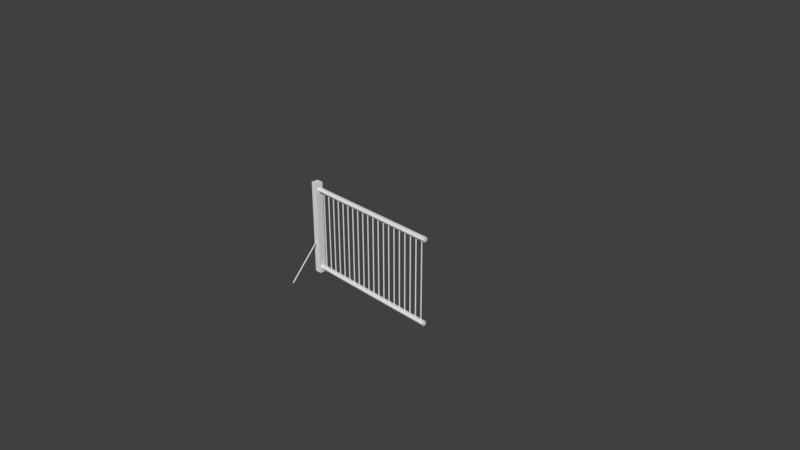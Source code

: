 # Source: Grade.blend  (saved by Blender 2.79.0; exported with 4.5.12 LTS)
import bpy
from mathutils import Matrix  # noqa: F401  (used for matrix-valued properties, if any)

bpy.ops.wm.read_factory_settings(use_empty=True)
scene = bpy.context.scene
scene.name = 'Scene'

# ---- collections
col_collection_1 = bpy.data.collections.new('Collection 1'); scene.collection.children.link(col_collection_1)

# ---- world
world_world = bpy.data.worlds.new('World'); scene.world = world_world
world_world.color = (0.05088, 0.05088, 0.05088)
world_world.use_sun_shadow = False
world_world.sun_shadow_jitter_overblur = 0.0
world_world.cycles.sampling_method = 'MANUAL'

# ---- cameras
cam_camera = bpy.data.cameras.new('Camera')
cam_camera.clip_end = 100.0
cam_camera.lens = 35.0
cam_camera.sensor_width = 32.0
cam_camera.sensor_height = 18.0
cam_camera.ortho_scale = 7.314
cam_camera.dof.focus_distance = 0.0
cam_camera.dof.aperture_fstop = 128.0

# ---- meshes
me_cube_004 = bpy.data.meshes.new('Cube.004')
me_cube_004.from_pydata([(-1.036, -0.473, -0.685), (-1.036, -0.03374, -0.1912), (-1.043, -0.03713, -0.1886), (-1.043, -0.4764, -0.6825), (-1.043, -0.04392, -0.1834), (-1.043, -0.4832, -0.6773), (-1.036, -0.04731, -0.1808), (-1.036, -0.4865, -0.6747), (-1.029, -0.04392, -0.1834), (-1.029, -0.4832, -0.6773), (-1.029, -0.03713, -0.1886), (-1.029, -0.4764, -0.6825)], [], [(6, 7, 9, 8), (1, 2, 4, 6, 8, 10), (3, 0, 11, 9, 7, 5), (4, 5, 7, 6), (10, 11, 0, 1), (2, 3, 5, 4), (1, 0, 3, 2), (8, 9, 11, 10)])
me_cube_004.use_remesh_preserve_volume = False
me_cube_004.use_remesh_preserve_attributes = False
me_cube_004.use_mirror_vertex_groups = False
me_cube_004.update()
me_cube_003 = bpy.data.meshes.new('Cube.003')
me_cube_003.from_pydata([(-1.078, -0.05, -0.6685), (-1.078, -0.05, 0.6815), (-1.078, 0.05, -0.6685), (-1.078, 0.05, 0.6815), (-0.9778, -0.05, -0.6685), (-0.9778, -0.05, 0.6815), (-0.9778, 0.05, -0.6685), (-0.9778, 0.05, 0.6815)], [], [(0, 1, 3, 2), (2, 3, 7, 6), (6, 7, 5, 4), (4, 5, 1, 0), (2, 6, 4, 0), (7, 3, 1, 5)])
me_cube_003.use_remesh_preserve_volume = False
me_cube_003.use_remesh_preserve_attributes = False
me_cube_003.use_mirror_vertex_groups = False
me_cube_003.update()
me_cube_002 = bpy.data.meshes.new('Cube.002')
me_cube_002.from_pydata([(1.016, 0.03403, -0.5846), (-0.9814, 0.03403, -0.5846), (-0.9814, 0.03403, 0.5854), (1.016, 0.03403, 0.5854), (-0.9814, 0.01701, 0.556), (1.016, 0.01701, 0.556), (-0.9814, -0.01701, 0.556), (1.016, -0.01701, 0.556), (-0.9814, -0.03403, 0.5854), (1.016, -0.03403, 0.5854), (-0.9814, -0.01701, 0.6149), (1.016, -0.01701, 0.6149), (-0.9814, 0.01701, 0.6149), (1.016, 0.01701, 0.6149), (-0.9814, 0.01701, -0.6141), (1.016, 0.01701, -0.6141), (-0.9814, -0.01701, -0.6141), (1.016, -0.01701, -0.6141), (-0.9814, -0.03403, -0.5846), (1.016, -0.03403, -0.5846), (-0.9814, -0.01701, -0.5551), (1.016, -0.01701, -0.5551), (-0.9814, 0.01701, -0.5551), (1.016, 0.01701, -0.5551), (-0.8893, 0.008529, -0.5589), (-0.8893, 0.008529, 0.5584), (-0.8967, 0.004265, 0.5584), (-0.8967, 0.004265, -0.5589), (-0.8967, -0.004265, 0.5584), (-0.8967, -0.004265, -0.5589), (-0.8893, -0.00853, 0.5584), (-0.8893, -0.008529, -0.5589), (-0.882, -0.004265, 0.5584), (-0.882, -0.004265, -0.5589), (-0.882, 0.004265, 0.5584), (-0.882, 0.004265, -0.5589), (-0.7923, 0.008529, -0.5589), (-0.7923, 0.008529, 0.5584), (-0.7997, 0.004265, 0.5584), (-0.7997, 0.004265, -0.5589), (-0.7997, -0.004265, 0.5584), (-0.7997, -0.004265, -0.5589), (-0.7923, -0.00853, 0.5584), (-0.7923, -0.008529, -0.5589), (-0.7849, -0.004265, 0.5584), (-0.7849, -0.004265, -0.5589), (-0.7849, 0.004265, 0.5584), (-0.7849, 0.004265, -0.5589), (-0.6953, 0.008529, -0.5589), (-0.6953, 0.008529, 0.5584), (-0.7027, 0.004265, 0.5584), (-0.7027, 0.004265, -0.5589), (-0.7027, -0.004265, 0.5584), (-0.7027, -0.004265, -0.5589), (-0.6953, -0.00853, 0.5584), (-0.6953, -0.008529, -0.5589), (-0.6879, -0.004265, 0.5584), (-0.6879, -0.004265, -0.5589), (-0.6879, 0.004265, 0.5584), (-0.6879, 0.004265, -0.5589), (-0.5982, 0.008529, -0.5589), (-0.5982, 0.008529, 0.5584), (-0.6056, 0.004265, 0.5584), (-0.6056, 0.004265, -0.5589), (-0.6056, -0.004265, 0.5584), (-0.6056, -0.004265, -0.5589), (-0.5982, -0.00853, 0.5584), (-0.5982, -0.008529, -0.5589), (-0.5908, -0.004265, 0.5584), (-0.5908, -0.004265, -0.5589), (-0.5908, 0.004265, 0.5584), (-0.5908, 0.004265, -0.5589), (-0.5012, 0.008529, -0.5589), (-0.5012, 0.008529, 0.5584), (-0.5086, 0.004265, 0.5584), (-0.5086, 0.004265, -0.5589), (-0.5086, -0.004265, 0.5584), (-0.5086, -0.004265, -0.5589), (-0.5012, -0.00853, 0.5584), (-0.5012, -0.008529, -0.5589), (-0.4938, -0.004265, 0.5584), (-0.4938, -0.004265, -0.5589), (-0.4938, 0.004265, 0.5584), (-0.4938, 0.004265, -0.5589), (-0.4042, 0.008529, -0.5589), (-0.4042, 0.008529, 0.5584), (-0.4115, 0.004265, 0.5584), (-0.4115, 0.004265, -0.5589), (-0.4115, -0.004265, 0.5584), (-0.4115, -0.004265, -0.5589), (-0.4042, -0.00853, 0.5584), (-0.4042, -0.008529, -0.5589), (-0.3968, -0.004265, 0.5584), (-0.3968, -0.004265, -0.5589), (-0.3968, 0.004265, 0.5584), (-0.3968, 0.004265, -0.5589), (-0.3071, 0.008529, -0.5589), (-0.3071, 0.008529, 0.5584), (-0.3145, 0.004265, 0.5584), (-0.3145, 0.004265, -0.5589), (-0.3145, -0.004265, 0.5584), (-0.3145, -0.004265, -0.5589), (-0.3071, -0.00853, 0.5584), (-0.3071, -0.008529, -0.5589), (-0.2997, -0.004265, 0.5584), (-0.2997, -0.004265, -0.5589), (-0.2997, 0.004265, 0.5584), (-0.2997, 0.004265, -0.5589), (-0.2101, 0.008529, -0.5589), (-0.2101, 0.008529, 0.5584), (-0.2175, 0.004265, 0.5584), (-0.2175, 0.004265, -0.5589), (-0.2175, -0.004265, 0.5584), (-0.2175, -0.004265, -0.5589), (-0.2101, -0.00853, 0.5584), (-0.2101, -0.008529, -0.5589), (-0.2027, -0.004265, 0.5584), (-0.2027, -0.004265, -0.5589), (-0.2027, 0.004265, 0.5584), (-0.2027, 0.004265, -0.5589), (-0.113, 0.008529, -0.5589), (-0.113, 0.008529, 0.5584), (-0.1204, 0.004265, 0.5584), (-0.1204, 0.004265, -0.5589), (-0.1204, -0.004265, 0.5584), (-0.1204, -0.004265, -0.5589), (-0.113, -0.00853, 0.5584), (-0.113, -0.008529, -0.5589), (-0.1057, -0.004265, 0.5584), (-0.1057, -0.004265, -0.5589), (-0.1057, 0.004265, 0.5584), (-0.1057, 0.004265, -0.5589), (-0.016, 0.008529, -0.5589), (-0.016, 0.008529, 0.5584), (-0.02339, 0.004265, 0.5584), (-0.02339, 0.004265, -0.5589), (-0.02339, -0.004265, 0.5584), (-0.02339, -0.004265, -0.5589), (-0.016, -0.00853, 0.5584), (-0.016, -0.008529, -0.5589), (-0.008615, -0.004265, 0.5584), (-0.008615, -0.004265, -0.5589), (-0.008615, 0.004265, 0.5584), (-0.008615, 0.004265, -0.5589), (0.08104, 0.008529, -0.5589), (0.08104, 0.008529, 0.5584), (0.07365, 0.004265, 0.5584), (0.07365, 0.004265, -0.5589), (0.07365, -0.004265, 0.5584), (0.07365, -0.004265, -0.5589), (0.08104, -0.00853, 0.5584), (0.08104, -0.008529, -0.5589), (0.08842, -0.004265, 0.5584), (0.08842, -0.004265, -0.5589), (0.08842, 0.004265, 0.5584), (0.08842, 0.004265, -0.5589), (0.1781, 0.008529, -0.5589), (0.1781, 0.008529, 0.5584), (0.1707, 0.004265, 0.5584), (0.1707, 0.004265, -0.5589), (0.1707, -0.004265, 0.5584), (0.1707, -0.004265, -0.5589), (0.1781, -0.00853, 0.5584), (0.1781, -0.008529, -0.5589), (0.1855, -0.004265, 0.5584), (0.1855, -0.004265, -0.5589), (0.1855, 0.004265, 0.5584), (0.1855, 0.004265, -0.5589), (0.2751, 0.008529, -0.5589), (0.2751, 0.008529, 0.5584), (0.2677, 0.004265, 0.5584), (0.2677, 0.004265, -0.5589), (0.2677, -0.004265, 0.5584), (0.2677, -0.004265, -0.5589), (0.2751, -0.00853, 0.5584), (0.2751, -0.008529, -0.5589), (0.2825, -0.004265, 0.5584), (0.2825, -0.004265, -0.5589), (0.2825, 0.004265, 0.5584), (0.2825, 0.004265, -0.5589), (0.3722, 0.008529, -0.5589), (0.3722, 0.008529, 0.5584), (0.3648, 0.004265, 0.5584), (0.3648, 0.004265, -0.5589), (0.3648, -0.004265, 0.5584), (0.3648, -0.004265, -0.5589), (0.3722, -0.00853, 0.5584), (0.3722, -0.008529, -0.5589), (0.3795, -0.004265, 0.5584), (0.3795, -0.004265, -0.5589), (0.3795, 0.004265, 0.5584), (0.3795, 0.004265, -0.5589), (0.4692, 0.008529, -0.5589), (0.4692, 0.008529, 0.5584), (0.4618, 0.004265, 0.5584), (0.4618, 0.004265, -0.5589), (0.4618, -0.004265, 0.5584), (0.4618, -0.004265, -0.5589), (0.4692, -0.00853, 0.5584), (0.4692, -0.008529, -0.5589), (0.4766, -0.004265, 0.5584), (0.4766, -0.004265, -0.5589), (0.4766, 0.004265, 0.5584), (0.4766, 0.004265, -0.5589), (0.5662, 0.008529, -0.5589), (0.5662, 0.008529, 0.5584), (0.5588, 0.004265, 0.5584), (0.5588, 0.004265, -0.5589), (0.5588, -0.004265, 0.5584), (0.5588, -0.004265, -0.5589), (0.5662, -0.00853, 0.5584), (0.5662, -0.008529, -0.5589), (0.5736, -0.004265, 0.5584), (0.5736, -0.004265, -0.5589), (0.5736, 0.004265, 0.5584), (0.5736, 0.004265, -0.5589), (0.6633, 0.008529, -0.5589), (0.6633, 0.008529, 0.5584), (0.6559, 0.004265, 0.5584), (0.6559, 0.004265, -0.5589), (0.6559, -0.004265, 0.5584), (0.6559, -0.004265, -0.5589), (0.6633, -0.00853, 0.5584), (0.6633, -0.008529, -0.5589), (0.6707, -0.004265, 0.5584), (0.6707, -0.004265, -0.5589), (0.6707, 0.004265, 0.5584), (0.6707, 0.004265, -0.5589), (0.7603, 0.008529, -0.5589), (0.7603, 0.008529, 0.5584), (0.7529, 0.004265, 0.5584), (0.7529, 0.004265, -0.5589), (0.7529, -0.004265, 0.5584), (0.7529, -0.004265, -0.5589), (0.7603, -0.00853, 0.5584), (0.7603, -0.008529, -0.5589), (0.7677, -0.004265, 0.5584), (0.7677, -0.004265, -0.5589), (0.7677, 0.004265, 0.5584), (0.7677, 0.004265, -0.5589), (0.8573, 0.008529, -0.5589), (0.8573, 0.008529, 0.5584), (0.85, 0.004265, 0.5584), (0.85, 0.004265, -0.5589), (0.85, -0.004265, 0.5584), (0.85, -0.004265, -0.5589), (0.8573, -0.00853, 0.5584), (0.8573, -0.008529, -0.5589), (0.8647, -0.004265, 0.5584), (0.8647, -0.004265, -0.5589), (0.8647, 0.004265, 0.5584), (0.8647, 0.004265, -0.5589), (0.9544, 0.008529, -0.5589), (0.9544, 0.008529, 0.5584), (0.947, 0.004265, 0.5584), (0.947, 0.004265, -0.5589), (0.947, -0.004265, 0.5584), (0.947, -0.004265, -0.5589), (0.9544, -0.00853, 0.5584), (0.9544, -0.008529, -0.5589), (0.9618, -0.004265, 0.5584), (0.9618, -0.004265, -0.5589), (0.9618, 0.004265, 0.5584), (0.9618, 0.004265, -0.5589)], [], [(30, 31, 33, 32), (15, 0, 23, 21, 19, 17), (2, 3, 5, 4), (25, 26, 28, 30, 32, 34), (18, 19, 21, 20), (4, 5, 7, 6), (1, 14, 16, 18, 20, 22), (16, 17, 19, 18), (6, 7, 9, 8), (22, 23, 0, 1), (14, 15, 17, 16), (8, 9, 11, 10), (5, 3, 13, 11, 9, 7), (1, 0, 15, 14), (10, 11, 13, 12), (27, 24, 35, 33, 31, 29), (20, 21, 23, 22), (12, 13, 3, 2), (2, 4, 6, 8, 10, 12), (28, 29, 31, 30), (34, 35, 24, 25), (26, 27, 29, 28), (25, 24, 27, 26), (32, 33, 35, 34), (42, 43, 45, 44), (37, 38, 40, 42, 44, 46), (39, 36, 47, 45, 43, 41), (40, 41, 43, 42), (46, 47, 36, 37), (38, 39, 41, 40), (37, 36, 39, 38), (44, 45, 47, 46), (54, 55, 57, 56), (49, 50, 52, 54, 56, 58), (51, 48, 59, 57, 55, 53), (52, 53, 55, 54), (58, 59, 48, 49), (50, 51, 53, 52), (49, 48, 51, 50), (56, 57, 59, 58), (66, 67, 69, 68), (61, 62, 64, 66, 68, 70), (63, 60, 71, 69, 67, 65), (64, 65, 67, 66), (70, 71, 60, 61), (62, 63, 65, 64), (61, 60, 63, 62), (68, 69, 71, 70), (78, 79, 81, 80), (73, 74, 76, 78, 80, 82), (75, 72, 83, 81, 79, 77), (76, 77, 79, 78), (82, 83, 72, 73), (74, 75, 77, 76), (73, 72, 75, 74), (80, 81, 83, 82), (90, 91, 93, 92), (85, 86, 88, 90, 92, 94), (87, 84, 95, 93, 91, 89), (88, 89, 91, 90), (94, 95, 84, 85), (86, 87, 89, 88), (85, 84, 87, 86), (92, 93, 95, 94), (102, 103, 105, 104), (97, 98, 100, 102, 104, 106), (99, 96, 107, 105, 103, 101), (100, 101, 103, 102), (106, 107, 96, 97), (98, 99, 101, 100), (97, 96, 99, 98), (104, 105, 107, 106), (114, 115, 117, 116), (109, 110, 112, 114, 116, 118), (111, 108, 119, 117, 115, 113), (112, 113, 115, 114), (118, 119, 108, 109), (110, 111, 113, 112), (109, 108, 111, 110), (116, 117, 119, 118), (126, 127, 129, 128), (121, 122, 124, 126, 128, 130), (123, 120, 131, 129, 127, 125), (124, 125, 127, 126), (130, 131, 120, 121), (122, 123, 125, 124), (121, 120, 123, 122), (128, 129, 131, 130), (138, 139, 141, 140), (133, 134, 136, 138, 140, 142), (135, 132, 143, 141, 139, 137), (136, 137, 139, 138), (142, 143, 132, 133), (134, 135, 137, 136), (133, 132, 135, 134), (140, 141, 143, 142), (150, 151, 153, 152), (145, 146, 148, 150, 152, 154), (147, 144, 155, 153, 151, 149), (148, 149, 151, 150), (154, 155, 144, 145), (146, 147, 149, 148), (145, 144, 147, 146), (152, 153, 155, 154), (162, 163, 165, 164), (157, 158, 160, 162, 164, 166), (159, 156, 167, 165, 163, 161), (160, 161, 163, 162), (166, 167, 156, 157), (158, 159, 161, 160), (157, 156, 159, 158), (164, 165, 167, 166), (174, 175, 177, 176), (169, 170, 172, 174, 176, 178), (171, 168, 179, 177, 175, 173), (172, 173, 175, 174), (178, 179, 168, 169), (170, 171, 173, 172), (169, 168, 171, 170), (176, 177, 179, 178), (186, 187, 189, 188), (181, 182, 184, 186, 188, 190), (183, 180, 191, 189, 187, 185), (184, 185, 187, 186), (190, 191, 180, 181), (182, 183, 185, 184), (181, 180, 183, 182), (188, 189, 191, 190), (198, 199, 201, 200), (193, 194, 196, 198, 200, 202), (195, 192, 203, 201, 199, 197), (196, 197, 199, 198), (202, 203, 192, 193), (194, 195, 197, 196), (193, 192, 195, 194), (200, 201, 203, 202), (210, 211, 213, 212), (205, 206, 208, 210, 212, 214), (207, 204, 215, 213, 211, 209), (208, 209, 211, 210), (214, 215, 204, 205), (206, 207, 209, 208), (205, 204, 207, 206), (212, 213, 215, 214), (222, 223, 225, 224), (217, 218, 220, 222, 224, 226), (219, 216, 227, 225, 223, 221), (220, 221, 223, 222), (226, 227, 216, 217), (218, 219, 221, 220), (217, 216, 219, 218), (224, 225, 227, 226), (234, 235, 237, 236), (229, 230, 232, 234, 236, 238), (231, 228, 239, 237, 235, 233), (232, 233, 235, 234), (238, 239, 228, 229), (230, 231, 233, 232), (229, 228, 231, 230), (236, 237, 239, 238), (246, 247, 249, 248), (241, 242, 244, 246, 248, 250), (243, 240, 251, 249, 247, 245), (244, 245, 247, 246), (250, 251, 240, 241), (242, 243, 245, 244), (241, 240, 243, 242), (248, 249, 251, 250), (258, 259, 261, 260), (253, 254, 256, 258, 260, 262), (255, 252, 263, 261, 259, 257), (256, 257, 259, 258), (262, 263, 252, 253), (254, 255, 257, 256), (253, 252, 255, 254), (260, 261, 263, 262)])
me_cube_002.use_remesh_preserve_volume = False
me_cube_002.use_remesh_preserve_attributes = False
me_cube_002.use_mirror_vertex_groups = False
me_cube_002.update()

# ---- objects
ob_apoio = bpy.data.objects.new('Apoio', me_cube_004)
ob_barra = bpy.data.objects.new('Barra', me_cube_003)
ob_camera = bpy.data.objects.new('Camera', cam_camera)
ob_grade = bpy.data.objects.new('Grade', me_cube_002)

# ---- transforms, parenting, visibility, modifiers, constraints
ob_apoio.location = (0.0, 0.0, 0.0)
ob_apoio.lineart.crease_threshold = 0.0
ob_barra.location = (0.0, 0.0, 0.0)
ob_barra.lineart.crease_threshold = 0.0
ob_camera.location = (7.481, -6.508, 5.344)
ob_camera.rotation_euler = (1.109, 0.0, 0.8149)
ob_camera.lock_rotations_4d = False
ob_camera.empty_display_type = 'ARROWS'
ob_camera.color = (0.0, 0.0, 0.0, 0.0)
ob_camera.display_type = 'WIRE'
ob_camera.lineart.crease_threshold = 0.0
ob_grade.location = (0.0, 0.0, 0.0)
ob_grade.lineart.crease_threshold = 0.0

# ---- collection membership
col_collection_1.objects.link(ob_apoio)
col_collection_1.objects.link(ob_barra)
col_collection_1.objects.link(ob_camera)
col_collection_1.objects.link(ob_grade)

# ---- scene / render settings (as saved in the file)
scene.camera = ob_camera
scene.frame_start = 1; scene.frame_end = 250; scene.frame_set(1)
scene.render.engine = 'BLENDER_EEVEE_NEXT'
scene.render.resolution_x = 1280
scene.render.resolution_y = 720
scene.render.dither_intensity = 0.0
scene.render.use_border = True
scene.cycles.use_denoising = False
scene.cycles.samples = 128
scene.cycles.sampling_pattern = 'TABULATED_SOBOL'
scene.cycles.use_adaptive_sampling = False
scene.cycles.use_light_tree = False
scene.cycles.blur_glossy = 0.0
scene.cycles.sample_clamp_indirect = 0.0
scene.view_settings.view_transform = 'Standard'
bpy.context.view_layer.update()

# ---- added for rendering (the .blend has no usable light): sun
light_auto_sun = bpy.data.lights.new('AutoSun', 'SUN')
light_auto_sun.energy = 3.0
light_auto_sun.angle = 0.0523599
ob_auto_sun = bpy.data.objects.new('AutoSun', light_auto_sun)
scene.collection.objects.link(ob_auto_sun)
ob_auto_sun.rotation_euler = (0.872665, 0.174533, 0.523599)
bpy.context.view_layer.update()
